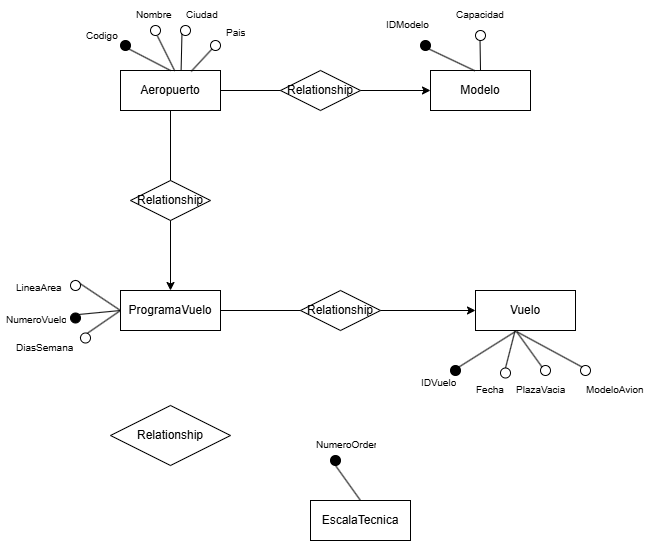

The diagram above was exported from draw.io. Its source (the exported page's mxGraphModel, read from the mxfile embedded in the PNG):
<mxGraphModel dx="592" dy="261" grid="1" gridSize="10" guides="1" tooltips="1" connect="1" arrows="1" fold="1" page="1" pageScale="1" pageWidth="1654" pageHeight="2336" math="0" shadow="0">
  <root>
    <mxCell id="0" />
    <mxCell id="1" parent="0" />
    <mxCell id="KnOMoeDoKMxkuOZiAo6q-3" parent="1" style="whiteSpace=wrap;html=1;align=center;" value="Aeropuerto" vertex="1">
      <mxGeometry height="40" width="100" x="710" y="220" as="geometry" />
    </mxCell>
    <mxCell id="KnOMoeDoKMxkuOZiAo6q-4" parent="1" style="whiteSpace=wrap;html=1;align=center;" value="Modelo" vertex="1">
      <mxGeometry height="40" width="100" x="1020" y="220" as="geometry" />
    </mxCell>
    <mxCell id="KnOMoeDoKMxkuOZiAo6q-5" parent="1" style="whiteSpace=wrap;html=1;align=center;" value="ProgramaVuelo" vertex="1">
      <mxGeometry height="40" width="100" x="710" y="440" as="geometry" />
    </mxCell>
    <mxCell id="KnOMoeDoKMxkuOZiAo6q-6" parent="1" style="whiteSpace=wrap;html=1;align=center;" value="Vuelo" vertex="1">
      <mxGeometry height="40" width="100" x="1065" y="440" as="geometry" />
    </mxCell>
    <mxCell id="KnOMoeDoKMxkuOZiAo6q-7" parent="1" style="whiteSpace=wrap;html=1;align=center;" value="EscalaTecnica" vertex="1">
      <mxGeometry height="40" width="100" x="900" y="650" as="geometry" />
    </mxCell>
    <mxCell id="KnOMoeDoKMxkuOZiAo6q-8" edge="1" parent="1" source="KnOMoeDoKMxkuOZiAo6q-14" style="endArrow=none;html=1;rounded=0;entryX=0.5;entryY=0;entryDx=0;entryDy=0;exitX=1;exitY=1;exitDx=0;exitDy=0;" target="KnOMoeDoKMxkuOZiAo6q-3" value="">
      <mxGeometry relative="1" as="geometry">
        <mxPoint x="710" y="180" as="sourcePoint" />
        <mxPoint x="770" y="150" as="targetPoint" />
      </mxGeometry>
    </mxCell>
    <mxCell id="KnOMoeDoKMxkuOZiAo6q-9" edge="1" parent="1" source="KnOMoeDoKMxkuOZiAo6q-3" style="endArrow=none;html=1;rounded=0;exitX=0.543;exitY=0.012;exitDx=0;exitDy=0;exitPerimeter=0;entryX=0.693;entryY=1.052;entryDx=0;entryDy=0;entryPerimeter=0;" target="KnOMoeDoKMxkuOZiAo6q-15" value="">
      <mxGeometry relative="1" as="geometry">
        <mxPoint x="760" y="200" as="sourcePoint" />
        <mxPoint x="760" y="180" as="targetPoint" />
      </mxGeometry>
    </mxCell>
    <mxCell id="KnOMoeDoKMxkuOZiAo6q-10" edge="1" parent="1" source="KnOMoeDoKMxkuOZiAo6q-3" style="endArrow=none;html=1;rounded=0;exitX=0.606;exitY=-0.006;exitDx=0;exitDy=0;exitPerimeter=0;entryX=0;entryY=1;entryDx=0;entryDy=0;" target="KnOMoeDoKMxkuOZiAo6q-16" value="">
      <mxGeometry relative="1" as="geometry">
        <mxPoint x="790" y="180" as="sourcePoint" />
        <mxPoint x="790" y="180" as="targetPoint" />
      </mxGeometry>
    </mxCell>
    <mxCell id="KnOMoeDoKMxkuOZiAo6q-13" edge="1" parent="1" source="KnOMoeDoKMxkuOZiAo6q-3" style="endArrow=none;html=1;rounded=0;exitX=0.707;exitY=0.023;exitDx=0;exitDy=0;exitPerimeter=0;entryX=0;entryY=1;entryDx=0;entryDy=0;" target="KnOMoeDoKMxkuOZiAo6q-17" value="">
      <mxGeometry relative="1" as="geometry">
        <mxPoint x="820" y="190" as="sourcePoint" />
        <mxPoint x="820" y="180" as="targetPoint" />
      </mxGeometry>
    </mxCell>
    <mxCell id="KnOMoeDoKMxkuOZiAo6q-14" parent="1" style="ellipse;whiteSpace=wrap;html=1;align=center;fillColor=#000000;" value="" vertex="1">
      <mxGeometry height="10" width="10" x="710" y="190" as="geometry" />
    </mxCell>
    <mxCell id="KnOMoeDoKMxkuOZiAo6q-15" parent="1" style="ellipse;whiteSpace=wrap;html=1;align=center;" value="" vertex="1">
      <mxGeometry height="10" width="10" x="740" y="175" as="geometry" />
    </mxCell>
    <mxCell id="KnOMoeDoKMxkuOZiAo6q-16" parent="1" style="ellipse;whiteSpace=wrap;html=1;align=center;" value="" vertex="1">
      <mxGeometry height="10" width="10" x="770" y="175" as="geometry" />
    </mxCell>
    <mxCell id="KnOMoeDoKMxkuOZiAo6q-17" parent="1" style="ellipse;whiteSpace=wrap;html=1;align=center;" value="" vertex="1">
      <mxGeometry height="10" width="10" x="800" y="190" as="geometry" />
    </mxCell>
    <mxCell id="KnOMoeDoKMxkuOZiAo6q-19" parent="1" style="text;strokeColor=none;fillColor=none;spacingLeft=4;spacingRight=4;overflow=hidden;rotatable=0;points=[[0,0.5],[1,0.5]];portConstraint=eastwest;fontSize=12;whiteSpace=wrap;html=1;" value="&lt;font style=&quot;font-size: 10px;&quot;&gt;Codigo&lt;/font&gt;" vertex="1">
      <mxGeometry height="25" width="50" x="670" y="171.25" as="geometry" />
    </mxCell>
    <mxCell id="KnOMoeDoKMxkuOZiAo6q-20" parent="1" style="text;strokeColor=none;fillColor=none;spacingLeft=4;spacingRight=4;overflow=hidden;rotatable=0;points=[[0,0.5],[1,0.5]];portConstraint=eastwest;fontSize=12;whiteSpace=wrap;html=1;" value="&lt;font style=&quot;font-size: 10px;&quot;&gt;Nombre&lt;/font&gt;" vertex="1">
      <mxGeometry height="25" width="50" x="720" y="150" as="geometry" />
    </mxCell>
    <mxCell id="KnOMoeDoKMxkuOZiAo6q-21" parent="1" style="text;strokeColor=none;fillColor=none;spacingLeft=4;spacingRight=4;overflow=hidden;rotatable=0;points=[[0,0.5],[1,0.5]];portConstraint=eastwest;fontSize=12;whiteSpace=wrap;html=1;" value="&lt;font style=&quot;font-size: 10px;&quot;&gt;Ciudad&lt;/font&gt;" vertex="1">
      <mxGeometry height="25" width="50" x="770" y="150" as="geometry" />
    </mxCell>
    <mxCell id="KnOMoeDoKMxkuOZiAo6q-22" parent="1" style="text;strokeColor=none;fillColor=none;spacingLeft=4;spacingRight=4;overflow=hidden;rotatable=0;points=[[0,0.5],[1,0.5]];portConstraint=eastwest;fontSize=12;whiteSpace=wrap;html=1;" value="&lt;font style=&quot;font-size: 10px;&quot;&gt;Pais&lt;/font&gt;" vertex="1">
      <mxGeometry height="32.5" width="30" x="810" y="167.5" as="geometry" />
    </mxCell>
    <mxCell id="KnOMoeDoKMxkuOZiAo6q-23" edge="1" parent="1" source="KnOMoeDoKMxkuOZiAo6q-24" style="endArrow=none;html=1;rounded=0;entryX=0.444;entryY=0.007;entryDx=0;entryDy=0;entryPerimeter=0;exitX=1;exitY=1;exitDx=0;exitDy=0;" target="KnOMoeDoKMxkuOZiAo6q-4" value="">
      <mxGeometry relative="1" as="geometry">
        <mxPoint x="1020" y="200" as="sourcePoint" />
        <mxPoint x="1041" y="201" as="targetPoint" />
      </mxGeometry>
    </mxCell>
    <mxCell id="KnOMoeDoKMxkuOZiAo6q-24" parent="1" style="ellipse;whiteSpace=wrap;html=1;align=center;fillColor=#000000;" value="" vertex="1">
      <mxGeometry height="10" width="10" x="1010" y="190" as="geometry" />
    </mxCell>
    <mxCell id="KnOMoeDoKMxkuOZiAo6q-26" parent="1" style="text;strokeColor=none;fillColor=none;spacingLeft=4;spacingRight=4;overflow=hidden;rotatable=0;points=[[0,0.5],[1,0.5]];portConstraint=eastwest;fontSize=12;whiteSpace=wrap;html=1;" value="&lt;font style=&quot;font-size: 10px;&quot;&gt;IDModelo&lt;/font&gt;" vertex="1">
      <mxGeometry height="30" width="60" x="970" y="160" as="geometry" />
    </mxCell>
    <mxCell id="KnOMoeDoKMxkuOZiAo6q-28" edge="1" parent="1" source="KnOMoeDoKMxkuOZiAo6q-29" style="endArrow=none;html=1;rounded=0;entryX=0.5;entryY=0;entryDx=0;entryDy=0;exitX=0.449;exitY=0.779;exitDx=0;exitDy=0;exitPerimeter=0;" target="KnOMoeDoKMxkuOZiAo6q-4" value="">
      <mxGeometry relative="1" as="geometry">
        <mxPoint x="1070" y="190" as="sourcePoint" />
        <mxPoint x="1125" y="211" as="targetPoint" />
      </mxGeometry>
    </mxCell>
    <mxCell id="KnOMoeDoKMxkuOZiAo6q-29" parent="1" style="ellipse;whiteSpace=wrap;html=1;align=center;" value="" vertex="1">
      <mxGeometry height="10" width="10" x="1065" y="180" as="geometry" />
    </mxCell>
    <mxCell id="KnOMoeDoKMxkuOZiAo6q-30" parent="1" style="text;strokeColor=none;fillColor=none;spacingLeft=4;spacingRight=4;overflow=hidden;rotatable=0;points=[[0,0.5],[1,0.5]];portConstraint=eastwest;fontSize=12;whiteSpace=wrap;html=1;" value="&lt;font style=&quot;font-size: 10px;&quot;&gt;Capacidad&lt;/font&gt;" vertex="1">
      <mxGeometry height="30" width="60" x="1040" y="150" as="geometry" />
    </mxCell>
    <mxCell id="KnOMoeDoKMxkuOZiAo6q-31" parent="1" style="shape=rhombus;perimeter=rhombusPerimeter;whiteSpace=wrap;html=1;align=center;" value="Relationship" vertex="1">
      <mxGeometry height="40" width="80" x="870" y="220" as="geometry" />
    </mxCell>
    <mxCell id="KnOMoeDoKMxkuOZiAo6q-32" edge="1" parent="1" source="KnOMoeDoKMxkuOZiAo6q-31" style="endArrow=classic;html=1;rounded=0;exitX=1;exitY=0.5;exitDx=0;exitDy=0;entryX=0;entryY=0.5;entryDx=0;entryDy=0;" target="KnOMoeDoKMxkuOZiAo6q-4" value="">
      <mxGeometry height="50" relative="1" width="50" as="geometry">
        <mxPoint x="960" y="290" as="sourcePoint" />
        <mxPoint x="1010" y="240" as="targetPoint" />
      </mxGeometry>
    </mxCell>
    <mxCell id="KnOMoeDoKMxkuOZiAo6q-33" edge="1" parent="1" source="KnOMoeDoKMxkuOZiAo6q-3" style="endArrow=none;html=1;rounded=0;exitX=1;exitY=0.5;exitDx=0;exitDy=0;entryX=0;entryY=0.5;entryDx=0;entryDy=0;" target="KnOMoeDoKMxkuOZiAo6q-31" value="">
      <mxGeometry relative="1" as="geometry">
        <mxPoint x="850" y="220" as="sourcePoint" />
        <mxPoint x="870" y="240" as="targetPoint" />
      </mxGeometry>
    </mxCell>
    <mxCell id="KnOMoeDoKMxkuOZiAo6q-34" edge="1" parent="1" source="KnOMoeDoKMxkuOZiAo6q-5" style="endArrow=none;html=1;rounded=0;exitX=0;exitY=0.5;exitDx=0;exitDy=0;entryX=1;entryY=0;entryDx=0;entryDy=0;" target="KnOMoeDoKMxkuOZiAo6q-38" value="">
      <mxGeometry relative="1" as="geometry">
        <mxPoint x="730" y="432" as="sourcePoint" />
        <mxPoint x="730" y="420" as="targetPoint" />
      </mxGeometry>
    </mxCell>
    <mxCell id="KnOMoeDoKMxkuOZiAo6q-35" edge="1" parent="1" source="KnOMoeDoKMxkuOZiAo6q-5" style="endArrow=none;html=1;rounded=0;exitX=0;exitY=0.5;exitDx=0;exitDy=0;entryX=0.5;entryY=0;entryDx=0;entryDy=0;" target="KnOMoeDoKMxkuOZiAo6q-39" value="">
      <mxGeometry relative="1" as="geometry">
        <mxPoint x="803" y="441" as="sourcePoint" />
        <mxPoint x="770" y="420" as="targetPoint" />
      </mxGeometry>
    </mxCell>
    <mxCell id="KnOMoeDoKMxkuOZiAo6q-36" edge="1" parent="1" source="KnOMoeDoKMxkuOZiAo6q-5" style="endArrow=none;html=1;rounded=0;exitX=0;exitY=0.5;exitDx=0;exitDy=0;entryX=0;entryY=0.5;entryDx=0;entryDy=0;" target="KnOMoeDoKMxkuOZiAo6q-40" value="">
      <mxGeometry relative="1" as="geometry">
        <mxPoint x="823" y="441" as="sourcePoint" />
        <mxPoint x="800" y="420" as="targetPoint" />
      </mxGeometry>
    </mxCell>
    <mxCell id="KnOMoeDoKMxkuOZiAo6q-38" parent="1" style="ellipse;whiteSpace=wrap;html=1;align=center;fillColor=#000000;" value="" vertex="1">
      <mxGeometry height="10" width="10" x="660" y="462.5" as="geometry" />
    </mxCell>
    <mxCell id="KnOMoeDoKMxkuOZiAo6q-39" parent="1" style="ellipse;whiteSpace=wrap;html=1;align=center;" value="" vertex="1">
      <mxGeometry height="10" width="10" x="660" y="430" as="geometry" />
    </mxCell>
    <mxCell id="KnOMoeDoKMxkuOZiAo6q-40" parent="1" style="ellipse;whiteSpace=wrap;html=1;align=center;" value="" vertex="1">
      <mxGeometry height="10" width="10" x="670" y="482.5" as="geometry" />
    </mxCell>
    <mxCell id="KnOMoeDoKMxkuOZiAo6q-47" parent="1" style="text;strokeColor=none;fillColor=none;spacingLeft=4;spacingRight=4;overflow=hidden;rotatable=0;points=[[0,0.5],[1,0.5]];portConstraint=eastwest;fontSize=12;whiteSpace=wrap;html=1;" value="&lt;font style=&quot;font-size: 10px;&quot;&gt;NumeroVuelo&lt;/font&gt;" vertex="1">
      <mxGeometry height="25" width="70" x="590" y="455" as="geometry" />
    </mxCell>
    <mxCell id="KnOMoeDoKMxkuOZiAo6q-48" parent="1" style="text;strokeColor=none;fillColor=none;spacingLeft=4;spacingRight=4;overflow=hidden;rotatable=0;points=[[0,0.5],[1,0.5]];portConstraint=eastwest;fontSize=12;whiteSpace=wrap;html=1;" value="&lt;font style=&quot;font-size: 10px;&quot;&gt;LineaArea&lt;/font&gt;" vertex="1">
      <mxGeometry height="25" width="70" x="600" y="422.5" as="geometry" />
    </mxCell>
    <mxCell id="KnOMoeDoKMxkuOZiAo6q-49" parent="1" style="text;strokeColor=none;fillColor=none;spacingLeft=4;spacingRight=4;overflow=hidden;rotatable=0;points=[[0,0.5],[1,0.5]];portConstraint=eastwest;fontSize=12;whiteSpace=wrap;html=1;" value="&lt;font style=&quot;font-size: 10px;&quot;&gt;DiasSemana&lt;/font&gt;" vertex="1">
      <mxGeometry height="25" width="70" x="600" y="482.5" as="geometry" />
    </mxCell>
    <mxCell id="KnOMoeDoKMxkuOZiAo6q-50" parent="1" style="shape=rhombus;perimeter=rhombusPerimeter;whiteSpace=wrap;html=1;align=center;" value="Relationship" vertex="1">
      <mxGeometry height="40" width="80" x="720" y="330" as="geometry" />
    </mxCell>
    <mxCell id="KnOMoeDoKMxkuOZiAo6q-51" edge="1" parent="1" source="KnOMoeDoKMxkuOZiAo6q-50" style="endArrow=classic;html=1;rounded=0;exitX=0.5;exitY=1;exitDx=0;exitDy=0;entryX=0.5;entryY=0;entryDx=0;entryDy=0;" target="KnOMoeDoKMxkuOZiAo6q-5" value="">
      <mxGeometry height="50" relative="1" width="50" as="geometry">
        <mxPoint x="770" y="380" as="sourcePoint" />
        <mxPoint x="840" y="380" as="targetPoint" />
      </mxGeometry>
    </mxCell>
    <mxCell id="KnOMoeDoKMxkuOZiAo6q-52" edge="1" parent="1" source="KnOMoeDoKMxkuOZiAo6q-3" style="endArrow=none;html=1;rounded=0;exitX=0.5;exitY=1;exitDx=0;exitDy=0;entryX=0.5;entryY=0;entryDx=0;entryDy=0;" target="KnOMoeDoKMxkuOZiAo6q-50" value="">
      <mxGeometry relative="1" as="geometry">
        <mxPoint x="770" y="300" as="sourcePoint" />
        <mxPoint x="830" y="300" as="targetPoint" />
      </mxGeometry>
    </mxCell>
    <mxCell id="KnOMoeDoKMxkuOZiAo6q-53" edge="1" parent="1" source="KnOMoeDoKMxkuOZiAo6q-6" style="endArrow=none;html=1;rounded=0;exitX=0.405;exitY=1.016;exitDx=0;exitDy=0;exitPerimeter=0;entryX=1;entryY=0;entryDx=0;entryDy=0;" target="KnOMoeDoKMxkuOZiAo6q-54" value="">
      <mxGeometry relative="1" as="geometry">
        <mxPoint x="1098" y="500" as="sourcePoint" />
        <mxPoint x="1050" y="510" as="targetPoint" />
      </mxGeometry>
    </mxCell>
    <mxCell id="KnOMoeDoKMxkuOZiAo6q-54" parent="1" style="ellipse;whiteSpace=wrap;html=1;align=center;fillColor=#000000;" value="" vertex="1">
      <mxGeometry height="10" width="10" x="1040" y="515" as="geometry" />
    </mxCell>
    <mxCell id="KnOMoeDoKMxkuOZiAo6q-55" parent="1" style="text;strokeColor=none;fillColor=none;spacingLeft=4;spacingRight=4;overflow=hidden;rotatable=0;points=[[0,0.5],[1,0.5]];portConstraint=eastwest;fontSize=12;whiteSpace=wrap;html=1;" value="&lt;font style=&quot;font-size: 10px;&quot;&gt;IDVuelo&lt;/font&gt;" vertex="1">
      <mxGeometry height="25" width="70" x="1005" y="517.5" as="geometry" />
    </mxCell>
    <mxCell id="KnOMoeDoKMxkuOZiAo6q-56" edge="1" parent="1" source="KnOMoeDoKMxkuOZiAo6q-6" style="endArrow=none;html=1;rounded=0;exitX=0.396;exitY=1.003;exitDx=0;exitDy=0;exitPerimeter=0;entryX=0.5;entryY=0;entryDx=0;entryDy=0;" target="KnOMoeDoKMxkuOZiAo6q-57" value="">
      <mxGeometry relative="1" as="geometry">
        <mxPoint x="1132" y="500" as="sourcePoint" />
        <mxPoint x="1090" y="520" as="targetPoint" />
      </mxGeometry>
    </mxCell>
    <mxCell id="KnOMoeDoKMxkuOZiAo6q-57" parent="1" style="ellipse;whiteSpace=wrap;html=1;align=center;" value="" vertex="1">
      <mxGeometry height="10" width="10" x="1090" y="517.5" as="geometry" />
    </mxCell>
    <mxCell id="KnOMoeDoKMxkuOZiAo6q-58" parent="1" style="text;strokeColor=none;fillColor=none;spacingLeft=4;spacingRight=4;overflow=hidden;rotatable=0;points=[[0,0.5],[1,0.5]];portConstraint=eastwest;fontSize=12;whiteSpace=wrap;html=1;" value="&lt;font style=&quot;font-size: 10px;&quot;&gt;Fecha&lt;/font&gt;" vertex="1">
      <mxGeometry height="25" width="70" x="1060" y="525" as="geometry" />
    </mxCell>
    <mxCell id="KnOMoeDoKMxkuOZiAo6q-59" edge="1" parent="1" source="KnOMoeDoKMxkuOZiAo6q-6" style="endArrow=none;html=1;rounded=0;exitX=0.411;exitY=1.029;exitDx=0;exitDy=0;exitPerimeter=0;entryX=0;entryY=0;entryDx=0;entryDy=0;" target="KnOMoeDoKMxkuOZiAo6q-60" value="">
      <mxGeometry relative="1" as="geometry">
        <mxPoint x="1110" y="490" as="sourcePoint" />
        <mxPoint x="1130" y="520" as="targetPoint" />
      </mxGeometry>
    </mxCell>
    <mxCell id="KnOMoeDoKMxkuOZiAo6q-60" parent="1" style="ellipse;whiteSpace=wrap;html=1;align=center;" value="" vertex="1">
      <mxGeometry height="10" width="10" x="1130" y="515" as="geometry" />
    </mxCell>
    <mxCell id="KnOMoeDoKMxkuOZiAo6q-61" parent="1" style="text;strokeColor=none;fillColor=none;spacingLeft=4;spacingRight=4;overflow=hidden;rotatable=0;points=[[0,0.5],[1,0.5]];portConstraint=eastwest;fontSize=12;whiteSpace=wrap;html=1;" value="&lt;font style=&quot;font-size: 10px;&quot;&gt;PlazaVacia&lt;/font&gt;" vertex="1">
      <mxGeometry height="25" width="60" x="1100" y="525" as="geometry" />
    </mxCell>
    <mxCell id="KnOMoeDoKMxkuOZiAo6q-63" edge="1" parent="1" source="KnOMoeDoKMxkuOZiAo6q-6" style="endArrow=none;html=1;rounded=0;exitX=0.412;exitY=1.029;exitDx=0;exitDy=0;exitPerimeter=0;entryX=0;entryY=0;entryDx=0;entryDy=0;" target="KnOMoeDoKMxkuOZiAo6q-64" value="">
      <mxGeometry relative="1" as="geometry">
        <mxPoint x="1190" y="471" as="sourcePoint" />
        <mxPoint x="1239" y="510" as="targetPoint" />
      </mxGeometry>
    </mxCell>
    <mxCell id="KnOMoeDoKMxkuOZiAo6q-64" parent="1" style="ellipse;whiteSpace=wrap;html=1;align=center;" value="" vertex="1">
      <mxGeometry height="10" width="10" x="1170" y="515" as="geometry" />
    </mxCell>
    <mxCell id="KnOMoeDoKMxkuOZiAo6q-65" parent="1" style="text;strokeColor=none;fillColor=none;spacingLeft=4;spacingRight=4;overflow=hidden;rotatable=0;points=[[0,0.5],[1,0.5]];portConstraint=eastwest;fontSize=12;whiteSpace=wrap;html=1;" value="&lt;font style=&quot;font-size: 10px;&quot;&gt;ModeloAvion&lt;/font&gt;" vertex="1">
      <mxGeometry height="25" width="70" x="1170" y="525" as="geometry" />
    </mxCell>
    <mxCell id="KnOMoeDoKMxkuOZiAo6q-66" parent="1" style="shape=rhombus;perimeter=rhombusPerimeter;whiteSpace=wrap;html=1;align=center;" value="Relationship" vertex="1">
      <mxGeometry height="40" width="80" x="890" y="440" as="geometry" />
    </mxCell>
    <mxCell id="KnOMoeDoKMxkuOZiAo6q-67" edge="1" parent="1" source="KnOMoeDoKMxkuOZiAo6q-5" style="endArrow=none;html=1;rounded=0;exitX=1;exitY=0.5;exitDx=0;exitDy=0;entryX=0;entryY=0.5;entryDx=0;entryDy=0;" target="KnOMoeDoKMxkuOZiAo6q-66" value="">
      <mxGeometry relative="1" as="geometry">
        <mxPoint x="860" y="450" as="sourcePoint" />
        <mxPoint x="860" y="520" as="targetPoint" />
      </mxGeometry>
    </mxCell>
    <mxCell id="KnOMoeDoKMxkuOZiAo6q-68" edge="1" parent="1" source="KnOMoeDoKMxkuOZiAo6q-66" style="endArrow=classic;html=1;rounded=0;exitX=1;exitY=0.5;exitDx=0;exitDy=0;entryX=0;entryY=0.5;entryDx=0;entryDy=0;" target="KnOMoeDoKMxkuOZiAo6q-6" value="">
      <mxGeometry height="50" relative="1" width="50" as="geometry">
        <mxPoint x="1000" y="450" as="sourcePoint" />
        <mxPoint x="1000" y="520" as="targetPoint" />
      </mxGeometry>
    </mxCell>
    <mxCell id="KnOMoeDoKMxkuOZiAo6q-69" edge="1" parent="1" source="KnOMoeDoKMxkuOZiAo6q-71" style="endArrow=none;html=1;rounded=0;entryX=0.5;entryY=0;entryDx=0;entryDy=0;exitX=0.5;exitY=1;exitDx=0;exitDy=0;" target="KnOMoeDoKMxkuOZiAo6q-7" value="">
      <mxGeometry relative="1" as="geometry">
        <mxPoint x="920" y="610" as="sourcePoint" />
        <mxPoint x="1030" y="606" as="targetPoint" />
      </mxGeometry>
    </mxCell>
    <mxCell id="KnOMoeDoKMxkuOZiAo6q-70" parent="1" style="text;strokeColor=none;fillColor=none;spacingLeft=4;spacingRight=4;overflow=hidden;rotatable=0;points=[[0,0.5],[1,0.5]];portConstraint=eastwest;fontSize=12;whiteSpace=wrap;html=1;" value="&lt;font style=&quot;font-size: 10px;&quot;&gt;NumeroOrden&lt;/font&gt;" vertex="1">
      <mxGeometry height="25" width="70" x="900" y="580" as="geometry" />
    </mxCell>
    <mxCell id="KnOMoeDoKMxkuOZiAo6q-71" parent="1" style="ellipse;whiteSpace=wrap;html=1;align=center;fillColor=#000000;" value="" vertex="1">
      <mxGeometry height="10" width="10" x="920" y="605" as="geometry" />
    </mxCell>
    <mxCell id="KnOMoeDoKMxkuOZiAo6q-73" parent="1" style="shape=rhombus;perimeter=rhombusPerimeter;whiteSpace=wrap;html=1;align=center;" value="Relationship" vertex="1">
      <mxGeometry height="60" width="120" x="700" y="555" as="geometry" />
    </mxCell>
  </root>
</mxGraphModel>